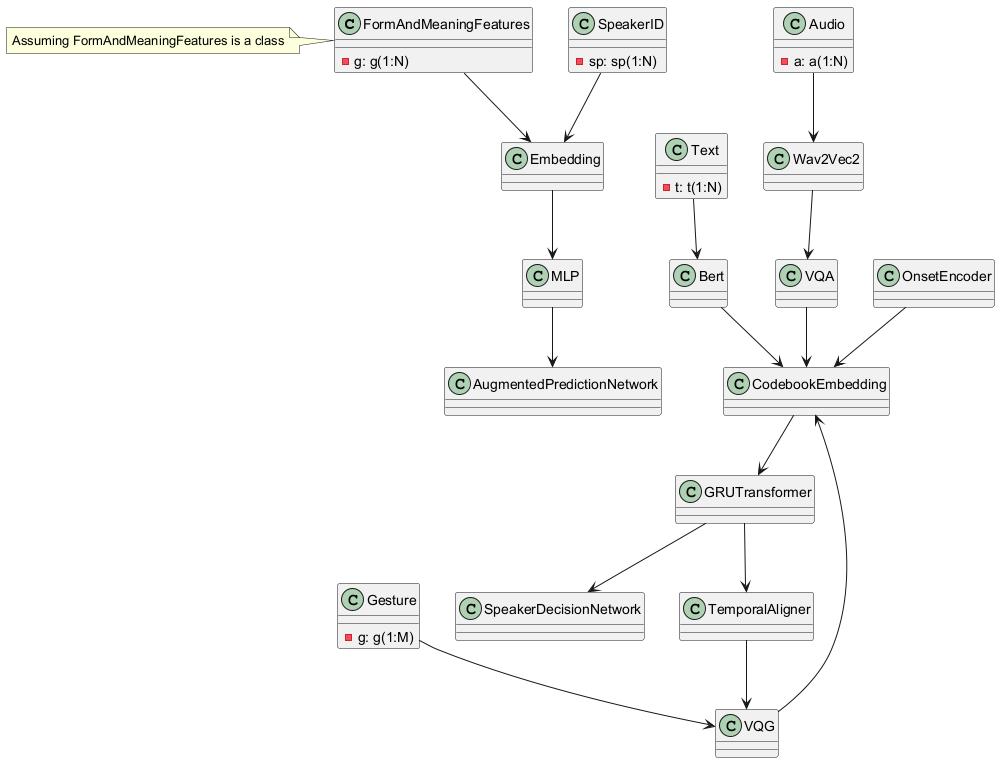

The diagram above was rendered by PlantUML. Its source (embedded in the PNG):
@startuml
class FormAndMeaningFeatures {
  - g: g(1:N)
}
class Embedding
class MLP
class CodebookEmbedding
class AugmentedPredictionNetwork
class Gesture {
  - g: g(1:M)
}
class VQG
class Bert
class Text {
  - t: t(1:N)
}
class Wav2Vec2
class Audio {
  - a: a(1:N)
}
class VQA
class OnsetEncoder
class SpeakerID {
  - sp: sp(1:N)
}
class GRUTransformer
class SpeakerDecisionNetwork
class TemporalAligner
class MLP
class VQG
FormAndMeaningFeatures --> Embedding
Embedding --> MLP
MLP --> AugmentedPredictionNetwork
Gesture --> VQG
VQG --> CodebookEmbedding
Text --> Bert
Bert --> CodebookEmbedding
Audio --> Wav2Vec2
Wav2Vec2 --> VQA
VQA --> CodebookEmbedding
OnsetEncoder --> CodebookEmbedding
SpeakerID --> Embedding
CodebookEmbedding --> GRUTransformer
GRUTransformer --> SpeakerDecisionNetwork
GRUTransformer --> TemporalAligner
TemporalAligner --> VQG
note left of FormAndMeaningFeatures: Assuming FormAndMeaningFeatures is a class
@enduml